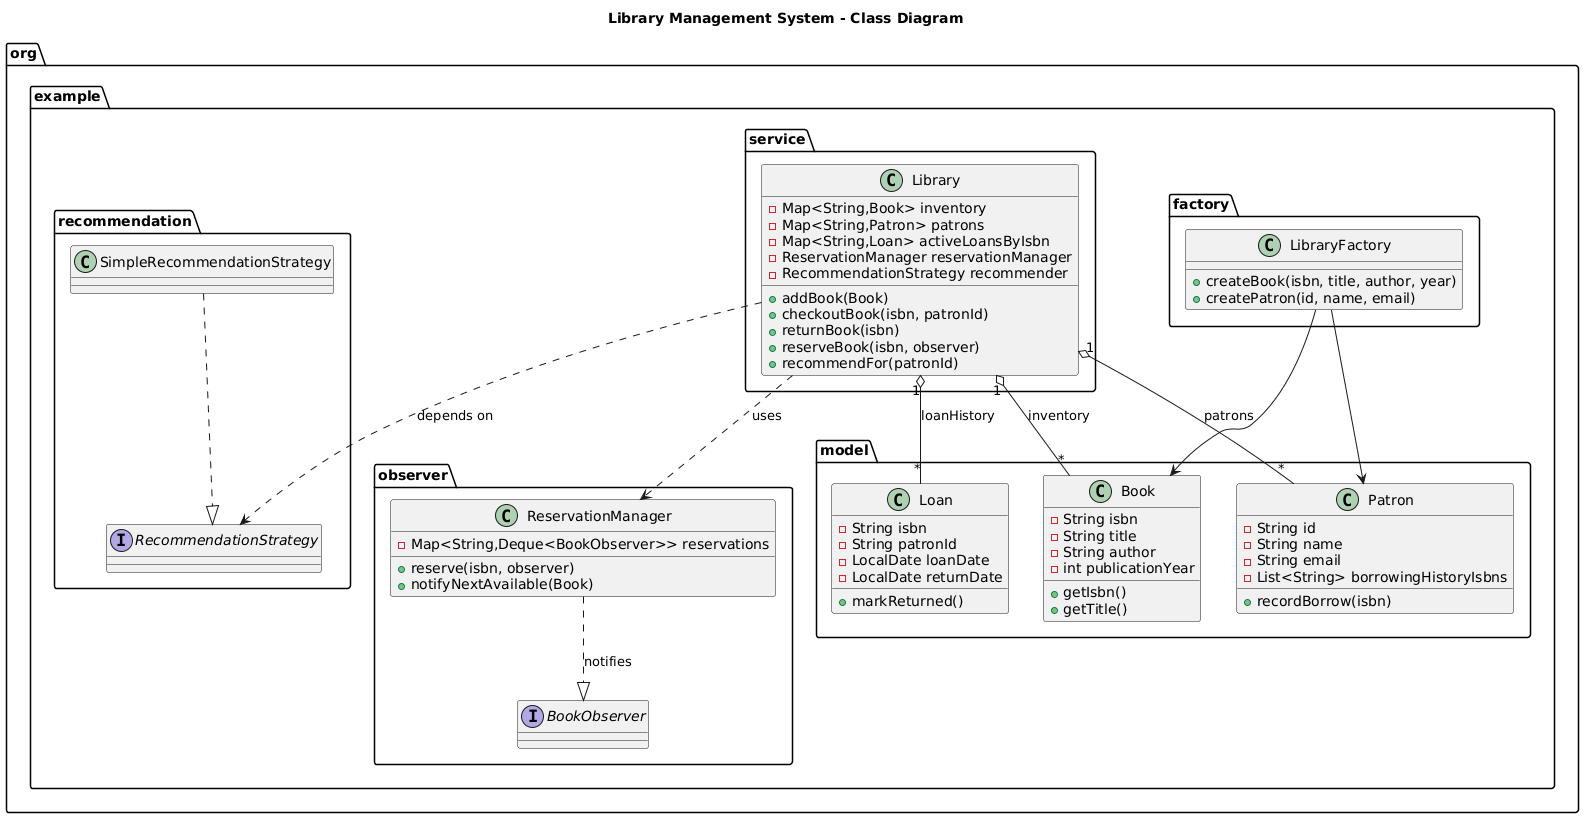

The diagram above was rendered by PlantUML. Its source (embedded in the PNG):
@startuml
title Library Management System - Class Diagram

package "org.example.model" {
  class Book {
    - String isbn
    - String title
    - String author
    - int publicationYear
    + getIsbn()
    + getTitle()
  }

  class Patron {
    - String id
    - String name
    - String email
    - List<String> borrowingHistoryIsbns
    + recordBorrow(isbn)
  }

  class Loan {
    - String isbn
    - String patronId
    - LocalDate loanDate
    - LocalDate returnDate
    + markReturned()
  }
}

package "org.example.service" {
  class Library {
    - Map<String,Book> inventory
    - Map<String,Patron> patrons
    - Map<String,Loan> activeLoansByIsbn
    - ReservationManager reservationManager
    - RecommendationStrategy recommender
    + addBook(Book)
    + checkoutBook(isbn, patronId)
    + returnBook(isbn)
    + reserveBook(isbn, observer)
    + recommendFor(patronId)
  }
}

package "org.example.observer" {
  interface BookObserver
  class ReservationManager {
    - Map<String,Deque<BookObserver>> reservations
    + reserve(isbn, observer)
    + notifyNextAvailable(Book)
  }
}

package "org.example.factory" {
  class LibraryFactory {
    + createBook(isbn, title, author, year)
    + createPatron(id, name, email)
  }
}

package "org.example.recommendation" {
  interface RecommendationStrategy
  class SimpleRecommendationStrategy
}

' Relationships
Library "1" o-- "*" Book : inventory
Library "1" o-- "*" Patron : patrons
Library "1" o-- "*" Loan : loanHistory
Library ..> ReservationManager : uses
Library ..> RecommendationStrategy : depends on
ReservationManager ..|> BookObserver : notifies
SimpleRecommendationStrategy ..|> RecommendationStrategy
LibraryFactory --> Book
LibraryFactory --> Patron
@enduml